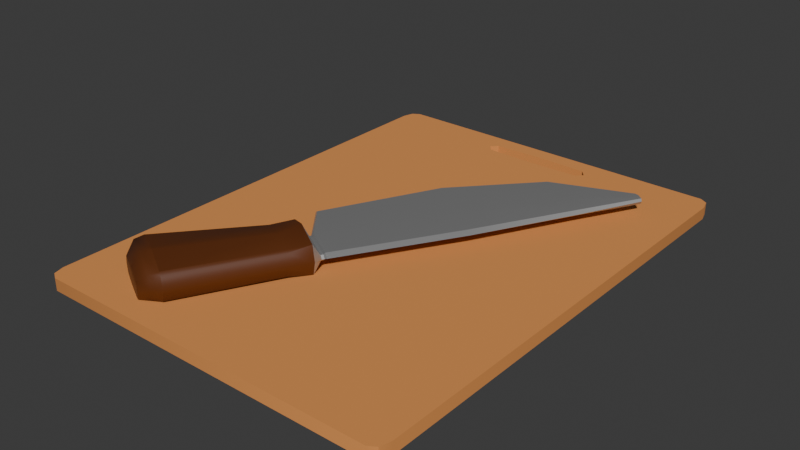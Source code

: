 # Source: cutting_board.blend  (saved by Blender 4.4.32; exported with 4.5.12 LTS)
import bpy
from mathutils import Matrix  # noqa: F401  (used for matrix-valued properties, if any)

bpy.ops.wm.read_factory_settings(use_empty=True)
scene = bpy.context.scene
scene.name = 'Scene'

# ---- collections
col_collection = bpy.data.collections.new('Collection'); scene.collection.children.link(col_collection)

# ---- materials (node trees are filled in below, after node groups)
mat_wood = bpy.data.materials.new('Wood')
mat_wood.alpha_threshold = 0.0
mat_wood.roughness = 0.5
mat_wood.line_color = (0.0, 0.0, 0.0, 1.0)
mat_brown = bpy.data.materials.new('Brown')
mat_knife = bpy.data.materials.new('Knife')

# ---- material node trees
mat_wood.use_nodes = True; mat_wood.node_tree.nodes.clear()
_N = mat_wood.node_tree.nodes; _L = mat_wood.node_tree.links
n0 = _N.new('ShaderNodeOutputMaterial'); n0.name = 'Material Output'; n0.location = (300, 300)
n1 = _N.new('ShaderNodeBsdfPrincipled'); n1.name = 'Principled BSDF'; n1.location = (10, 300)
n1.inputs[0].default_value = (0.7358, 0.2883, 0.07806, 1.0)
n1.inputs[2].default_value = 1.0
n1.inputs[3].default_value = 1.45
_L.new(n1.outputs[0], n0.inputs[0])
n0.is_active_output = True
mat_brown.use_nodes = True; mat_brown.node_tree.nodes.clear()
_N = mat_brown.node_tree.nodes; _L = mat_brown.node_tree.links
n0 = _N.new('ShaderNodeBsdfPrincipled'); n0.name = 'Principled BSDF'; n0.location = (10, 300)
n0.inputs[0].default_value = (0.111, 0.02775, 0.00385, 1.0)
n1 = _N.new('ShaderNodeOutputMaterial'); n1.name = 'Material Output'; n1.location = (300, 300)
_L.new(n0.outputs[0], n1.inputs[0])
n1.is_active_output = True
mat_knife.use_nodes = True; mat_knife.node_tree.nodes.clear()
_N = mat_knife.node_tree.nodes; _L = mat_knife.node_tree.links
n0 = _N.new('ShaderNodeBsdfPrincipled'); n0.name = 'Principled BSDF'; n0.location = (10, 300)
n0.inputs[0].default_value = (0.5889, 0.5889, 0.5889, 1.0)
n0.inputs[1].default_value = 0.8
n1 = _N.new('ShaderNodeOutputMaterial'); n1.name = 'Material Output'; n1.location = (300, 300)
_L.new(n0.outputs[0], n1.inputs[0])
n1.is_active_output = True

# ---- world
world_world = bpy.data.worlds.new('World'); scene.world = world_world
world_world.use_nodes = True; world_world.node_tree.nodes.clear()
_N = world_world.node_tree.nodes; _L = world_world.node_tree.links
n0 = _N.new('ShaderNodeOutputWorld'); n0.name = 'World Output'; n0.location = (300, 300)
n1 = _N.new('ShaderNodeBackground'); n1.name = 'Background'; n1.location = (10, 300)
n1.inputs[0].default_value = (0.05088, 0.05088, 0.05088, 1.0)
_L.new(n1.outputs[0], n0.inputs[0])
n0.is_active_output = True
world_world.color = (0.05088, 0.05088, 0.05088)
world_world.sun_shadow_jitter_overblur = 0.0

# ---- meshes
me_cube = bpy.data.meshes.new('Cube')
me_cube.from_pydata([(-0.2806, 1.228, 0.0), (-0.2806, 1.154, 0.0), (0.2806, 1.154, 0.0), (0.2806, 1.228, 0.0), (-0.3133, 1.191, 0.0), (0.0, 1.146, 0.0), (0.3133, 1.191, 0.0), (0.0, 1.236, 0.0), (-0.3133, 1.191, 0.06661), (-0.2806, 1.154, 0.06661), (0.0, 1.146, 0.06661), (0.2806, 1.154, 0.06661), (0.3133, 1.191, 0.06661), (0.2806, 1.228, 0.06661), (0.0, 1.236, 0.06661), (-0.2806, 1.228, 0.06661), (-0.9426, -1.325, 0.0), (-1.0, -1.241, 0.0), (-0.9778, -1.248, 0.0), (-0.9832, -1.3, 0.0), (1.0, -1.241, 0.0), (0.9426, -1.325, 0.0), (0.9778, -1.248, 0.0), (0.9832, -1.3, 0.0), (-1.0, 1.241, 0.0), (-0.9426, 1.325, 0.0), (-0.9429, 1.317, 0.0), (-0.9832, 1.3, 0.0), (0.9426, 1.325, 0.0), (1.0, 1.241, 0.0), (0.9429, 1.317, 0.0), (0.9832, 1.3, 0.0), (-0.9426, 1.325, 0.06661), (-1.0, 1.241, 0.06661), (-0.9429, 1.317, 0.06661), (-0.9832, 1.3, 0.06661), (-1.0, -1.241, 0.06661), (-0.9426, -1.325, 0.06661), (-0.9778, -1.248, 0.06661), (-0.9832, -1.3, 0.06661), (0.9426, -1.325, 0.06661), (1.0, -1.241, 0.06661), (0.9778, -1.248, 0.06661), (0.9832, -1.3, 0.06661), (1.0, 1.241, 0.06661), (0.9426, 1.325, 0.06661), (0.9429, 1.317, 0.06661), (0.9832, 1.3, 0.06661)], [], [(16, 21, 40, 37), (20, 29, 44, 41), (28, 25, 32, 45), (9, 8, 15, 34, 33, 36, 38), (15, 14, 13, 46, 45, 32, 34), (13, 12, 11, 42, 41, 44, 46), (11, 10, 9, 38, 37, 40, 42), (2, 5, 10, 11), (7, 3, 13, 14), (2, 22, 21, 16, 18, 1, 5), (4, 0, 15, 8), (3, 6, 12, 13), (3, 30, 29, 20, 22, 2, 6), (5, 1, 9, 10), (0, 7, 14, 15), (1, 4, 8, 9), (0, 26, 25, 28, 30, 3, 7), (6, 2, 11, 12), (1, 18, 17, 24, 26, 0, 4), (16, 19, 18), (19, 17, 18), (20, 23, 22), (23, 21, 22), (24, 27, 26), (27, 25, 26), (28, 31, 30), (31, 29, 30), (32, 35, 34), (35, 33, 34), (36, 39, 38), (39, 37, 38), (40, 43, 42), (43, 41, 42), (44, 47, 46), (47, 45, 46), (20, 41, 43, 23), (23, 43, 40, 21), (36, 17, 19, 39), (39, 19, 16, 37), (28, 45, 47, 31), (31, 47, 44, 29), (24, 33, 35, 27), (27, 35, 32, 25), (24, 17, 36, 33)])
me_cube.polygons.foreach_set('use_smooth', [True] * 44)
_k = set([(0, 4), (0, 7), (0, 15), (1, 4), (1, 5), (1, 9), (2, 5), (2, 6), (2, 11), (3, 6), (3, 7), (3, 13), (4, 8), (6, 12), (8, 9), (8, 15), (9, 10), (10, 11), (11, 12), (12, 13), (13, 14), (14, 15), (16, 19), (16, 21), (17, 19), (17, 24), (19, 39), (20, 23), (20, 29), (21, 23), (23, 43), (24, 27), (25, 27), (25, 28), (27, 35), (28, 31), (29, 31), (31, 47), (32, 35), (32, 45), (33, 35), (33, 36), (36, 39), (37, 39), (37, 40), (40, 43), (41, 43), (41, 44), (44, 47), (45, 47)])
me_cube.attributes.new('sharp_edge', 'BOOLEAN', 'EDGE').data.foreach_set('value', [ (min(e.vertices), max(e.vertices)) in _k for e in me_cube.edges])
_uv = me_cube.uv_layers.new(name='UVMap')
_uv.uv.foreach_set('vector', [0.02869, 0.0, 0.9713, 0.0, 0.9713, 0.0, 0.02869, 0.0, 1.0, 0.03138, 1.0, 0.9686, 1.0, 0.9686, 1.0, 0.03138, 0.9713, 1.0, 0.02869, 1.0, 0.02869, 1.0, 0.9713, 1.0, 0.1644, 0.1798, 0.1644, 0.5, 0.1644, 0.8202, 0.01306, 0.9857, 0.0, 0.9686, 0.0, 0.03138, 0.005082, 0.005558, 0.1644, 0.8202, 0.5, 0.8202, 0.8356, 0.8202, 0.9869, 0.9857, 0.9713, 1.0, 0.02869, 1.0, 0.01306, 0.9857, 0.8356, 0.8202, 0.8356, 0.5, 0.8356, 0.1798, 0.9949, 0.005558, 1.0, 0.03138, 1.0, 0.9686, 0.9869, 0.9857, 0.8356, 0.1798, 0.5, 0.1798, 0.1644, 0.1798, 0.005082, 0.005558, 0.02869, 0.0, 0.9713, 0.0, 0.9949, 0.005558, 0.8356, 0.1798, 0.5, 0.1798, 0.5, 0.1798, 0.8356, 0.1798, 0.5, 0.8202, 0.8356, 0.8202, 0.8356, 0.8202, 0.5, 0.8202, 0.8356, 0.1798, 0.9949, 0.005558, 0.9713, 0.0, 0.02869, 0.0, 0.005082, 0.005558, 0.1644, 0.1798, 0.5, 0.1798, 0.1644, 0.5, 0.1644, 0.8202, 0.1644, 0.8202, 0.1644, 0.5, 0.8356, 0.8202, 0.8356, 0.5, 0.8356, 0.5, 0.8356, 0.8202, 0.8356, 0.8202, 0.9869, 0.9857, 1.0, 0.9686, 1.0, 0.03138, 0.9949, 0.005558, 0.8356, 0.1798, 0.8356, 0.5, 0.5, 0.1798, 0.1644, 0.1798, 0.1644, 0.1798, 0.5, 0.1798, 0.1644, 0.8202, 0.5, 0.8202, 0.5, 0.8202, 0.1644, 0.8202, 0.1644, 0.1798, 0.1644, 0.5, 0.1644, 0.5, 0.1644, 0.1798, 0.1644, 0.8202, 0.01306, 0.9857, 0.02869, 1.0, 0.9713, 1.0, 0.9869, 0.9857, 0.8356, 0.8202, 0.5, 0.8202, 0.8356, 0.5, 0.8356, 0.1798, 0.8356, 0.1798, 0.8356, 0.5, 0.1644, 0.1798, 0.005082, 0.005558, 0.0, 0.03138, 0.0, 0.9686, 0.01306, 0.9857, 0.1644, 0.8202, 0.1644, 0.5, 0.02869, 0.0, 0.008403, 0.0, 0.005082, 0.005558, 0.008403, 0.0, 0.0, 0.0, 0.005082, 0.005558, 1.0, 0.03138, 1.0, 0.00919, 0.9949, 0.005558, 1.0, 0.00919, 1.0, 0.0, 0.9949, 0.005558, 0.0, 0.9686, 0.0, 0.9908, 0.01306, 0.9857, 0.0, 0.9908, 0.0, 1.0, 0.01306, 0.9857, 0.9713, 1.0, 0.9916, 1.0, 0.9869, 0.9857, 0.9916, 1.0, 1.0, 1.0, 0.9869, 0.9857, 0.02869, 1.0, 0.008403, 1.0, 0.01306, 0.9857, 0.008403, 1.0, 0.0, 1.0, 0.01306, 0.9857, 0.0, 0.03138, 0.0, 0.00919, 0.005082, 0.005558, 0.0, 0.00919, 0.0, 0.0, 0.005082, 0.005558, 0.9713, 0.0, 0.9916, 0.0, 0.9949, 0.005558, 0.9916, 0.0, 1.0, 0.0, 0.9949, 0.005558, 1.0, 0.9686, 1.0, 0.9908, 0.9869, 0.9857, 1.0, 0.9908, 1.0, 1.0, 0.9869, 0.9857, 1.0, 0.03138, 1.0, 0.03138, 1.0, 0.0, 1.0, 0.0, 1.0, 0.0, 1.0, 0.0, 0.9713, 0.0, 0.9713, 0.0, 0.0, 0.03138, 0.0, 0.03138, 0.0, 0.0, 0.0, 0.0, 0.0, 0.0, 0.0, 0.0, 0.02869, 0.0, 0.02869, 0.0, 0.9713, 1.0, 0.9713, 1.0, 1.0, 1.0, 1.0, 1.0, 1.0, 1.0, 1.0, 1.0, 1.0, 0.9686, 1.0, 0.9686, 0.0, 0.9686, 0.0, 0.9686, 0.0, 1.0, 0.0, 1.0, 0.0, 1.0, 0.0, 1.0, 0.02869, 1.0, 0.02869, 1.0, 0.0, 0.9686, 0.0, 0.03138, 0.0, 0.03138, 0.0, 0.9686])
me_cube.materials.append(mat_wood)
me_cube.use_mirror_vertex_groups = False
me_cube.update()
me_cube_001 = bpy.data.meshes.new('Cube.001')
me_cube_001.from_pydata([(-0.4333, -1.185, 0.08005), (-0.3999, -1.147, 0.06726), (-0.3845, -1.155, 0.07768), (-0.4333, -1.185, 0.2067), (-0.3845, -1.155, 0.209), (-0.3999, -1.147, 0.2195), (-0.7501, -1.012, 0.08005), (-0.7435, -0.9589, 0.07768), (-0.7279, -0.9675, 0.06726), (-0.7501, -1.012, 0.2067), (-0.7279, -0.9675, 0.2195), (-0.7435, -0.9589, 0.209), (-0.05833, -0.548, 0.06565), (-0.1149, -0.6585, 0.08266), (-0.1304, -0.65, 0.07302), (-0.05833, -0.548, 0.2235), (-0.1304, -0.65, 0.2137), (-0.1149, -0.6585, 0.2041), (-0.3644, -0.522, 0.07302), (-0.3796, -0.5137, 0.08266), (-0.2986, -0.4166, 0.06565), (-0.3796, -0.5137, 0.2041), (-0.3644, -0.522, 0.2137), (-0.2986, -0.4166, 0.2235), (-0.585, -1.102, 0.05663), (-0.5699, -1.054, 0.04222), (-0.5436, -1.068, 0.04222), (-0.585, -1.102, 0.2301), (-0.5436, -1.068, 0.2445), (-0.5699, -1.054, 0.2445), (-0.2023, -0.4693, 0.03645), (-0.2344, -0.5931, 0.04988), (-0.2604, -0.5789, 0.04988), (-0.2023, -0.4693, 0.2527), (-0.2604, -0.5789, 0.2368), (-0.2344, -0.5931, 0.2368), (-0.4168, -1.194, 0.1434), (-0.3649, -1.166, 0.1434), (-0.77, -1.001, 0.1434), (-0.766, -0.9466, 0.1434), (-0.3987, -0.5033, 0.1434), (-0.3186, -0.4057, 0.1446), (-0.0329, -0.5619, 0.1446), (-0.09226, -0.6709, 0.1434), (-0.2274, -0.4051, 0.1446), (-0.2155, -0.4121, 0.1296), (-0.1298, -0.4621, 0.124), (-0.04413, -0.5121, 0.1596), (-0.1298, -0.4621, 0.1651), (-0.04413, -0.5121, 0.1296), (-0.02899, -0.521, 0.1446), (-0.2155, -0.4121, 0.1596), (-0.3888, -0.1828, 0.1446), (-0.2209, -0.3931, 0.1446), (-0.2091, -0.4, 0.1296), (-0.1233, -0.4501, 0.124), (-0.03765, -0.5001, 0.1596), (-0.1233, -0.4501, 0.1651), (-0.03765, -0.5001, 0.1296), (-0.02251, -0.509, 0.1446), (-0.2091, -0.4, 0.1596), (-0.08459, 0.4225, 0.1446), (-0.3662, -0.196, 0.1296), (-0.2071, -0.3875, 0.124), (-0.04372, -0.4828, 0.1596), (-0.2071, -0.3875, 0.1651), (-0.04372, -0.4828, 0.1296), (-0.01487, -0.4997, 0.1446), (-0.3662, -0.196, 0.1596), (0.299, 0.828, 0.1446), (-0.06193, 0.4092, 0.1296), (0.156, 0.2137, 0.124), (0.3193, 0.1183, 0.1596), (0.156, 0.2137, 0.1651), (0.3193, 0.1183, 0.1296), (0.3482, 0.1015, 0.1446), (-0.06193, 0.4092, 0.1596), (0.7313, 0.986, 0.1446), (0.313, 0.8198, 0.1296), (0.5186, 0.7136, 0.124), (0.6195, 0.6547, 0.1596), (0.5186, 0.7136, 0.1651), (0.6195, 0.6547, 0.1296), (0.6373, 0.6443, 0.1446), (0.313, 0.8198, 0.1596), (0.7349, 0.9839, 0.1296), (0.761, 0.9686, 0.124), (0.7872, 0.9533, 0.1596), (0.761, 0.9686, 0.1651), (0.7872, 0.9533, 0.1296), (0.7918, 0.9507, 0.1446), (0.7349, 0.9839, 0.1596), (0.7615, 0.9683, 0.1446), (-0.4907, -1.21, 0.07394), (-0.5983, -1.152, 0.05733), (-0.4907, -1.21, 0.1637), (-0.479, -1.217, 0.1188), (-0.7153, -1.087, 0.1637), (-0.5983, -1.152, 0.1803), (-0.7153, -1.087, 0.07394), (-0.7294, -1.08, 0.1188), (-0.5995, -1.151, 0.1188)], [], [(12, 30, 46, 49), (24, 0, 93, 94), (41, 23, 51, 44), (35, 28, 5, 16), (13, 43, 37, 2), (6, 24, 94, 99), (39, 11, 21, 40), (22, 10, 29, 34), (43, 17, 4, 37), (26, 31, 14, 1), (23, 33, 48, 51), (38, 6, 99, 100), (20, 41, 44, 45), (8, 18, 32, 25), (7, 39, 40, 19), (0, 1, 2), (3, 4, 5), (6, 7, 8), (9, 10, 11), (12, 13, 14), (15, 16, 17), (18, 19, 20), (21, 22, 23), (24, 25, 26), (27, 28, 29), (30, 31, 32), (33, 34, 35), (26, 1, 0, 24), (37, 4, 3, 36), (29, 10, 9, 27), (39, 7, 6, 38), (18, 8, 7, 19), (10, 22, 21, 11), (41, 20, 19, 40), (32, 18, 20, 30), (35, 16, 15, 33), (43, 13, 12, 42), (1, 14, 13, 2), (16, 5, 4, 17), (8, 25, 24, 6), (5, 28, 27, 3), (14, 31, 30, 12), (22, 34, 33, 23), (28, 35, 34, 29), (31, 26, 25, 32), (2, 37, 36, 0), (11, 39, 38, 9), (23, 41, 40, 21), (17, 43, 42, 15), (3, 27, 98, 95), (44, 51, 60, 53), (46, 45, 54, 55), (50, 49, 58, 59), (51, 48, 57, 60), (33, 15, 47, 48), (30, 20, 45, 46), (15, 42, 50, 47), (42, 12, 49, 50), (59, 58, 66, 67), (60, 57, 65, 68), (56, 59, 67, 64), (54, 53, 52, 62), (49, 46, 55, 58), (48, 47, 56, 57), (45, 44, 53, 54), (47, 50, 59, 56), (62, 52, 61, 70), (65, 64, 72, 73), (66, 63, 71, 74), (52, 68, 76, 61), (55, 54, 62, 63), (53, 60, 68, 52), (58, 55, 63, 66), (57, 56, 64, 65), (73, 72, 80, 81), (74, 71, 79, 82), (61, 76, 84, 69), (71, 70, 78, 79), (64, 67, 75, 72), (68, 65, 73, 76), (67, 66, 74, 75), (63, 62, 70, 71), (79, 78, 85, 86), (83, 82, 89, 90), (84, 81, 88, 91), (80, 83, 90, 87), (70, 61, 69, 78), (72, 75, 83, 80), (76, 73, 81, 84), (75, 74, 82, 83), (86, 92, 90, 89), (85, 77, 92, 86), (77, 91, 88, 92), (92, 88, 87, 90), (69, 84, 91, 77), (82, 79, 86, 89), (81, 80, 87, 88), (78, 69, 77, 85), (101, 98, 97, 100), (94, 101, 100, 99), (96, 95, 98, 101), (93, 96, 101, 94), (9, 38, 100, 97), (0, 36, 96, 93), (27, 9, 97, 98), (36, 3, 95, 96)])
me_cube_001.polygons.foreach_set('use_smooth', [True] * 106)
me_cube_001.polygons.foreach_set('material_index', [1, 0, 1, 0, 0, 0, 0, 0, 0, 0, 1, 0, 1, 0, 0, 0, 0, 0, 0, 0, 0, 0, 0, 0, 0, 0, 0, 0, 0, 0, 0, 0, 0, 0, 0, 0, 0, 0, 0, 0, 0, 0, 0, 0, 0, 0, 0, 0, 0, 0, 1, 1, 1, 1, 1, 1, 1, 1, 1, 1, 1, 1, 1, 1, 1, 1, 1, 1, 1, 1, 1, 1, 1, 1, 1, 1, 1, 1, 1, 1, 1, 1, 1, 1, 1, 1, 1, 1, 1, 1, 1, 1, 1, 1, 1, 1, 1, 1, 0, 0, 0, 0, 0, 0, 0, 0])
_k = set([(0, 24), (0, 93), (1, 2), (1, 14), (1, 26), (2, 37), (4, 5), (4, 37), (5, 16), (5, 28), (6, 24), (6, 99), (7, 8), (7, 39), (8, 18), (8, 25), (9, 38), (10, 11), (10, 22), (10, 29), (11, 39), (12, 13), (12, 30), (12, 42), (12, 49), (15, 17), (15, 33), (15, 42), (15, 47), (19, 20), (20, 30), (20, 41), (21, 23), (23, 33), (23, 41), (24, 94), (25, 26), (28, 29), (44, 45), (44, 51), (44, 53), (45, 46), (45, 54), (46, 49), (47, 48), (47, 50), (47, 56), (48, 51), (49, 50), (49, 58), (50, 59), (51, 60), (52, 61), (52, 62), (52, 68), (53, 54), (53, 60), (54, 55), (55, 58), (55, 63), (56, 57), (56, 59), (56, 64), (57, 60), (57, 65), (58, 59), (58, 66), (59, 67), (61, 69), (62, 63), (62, 70), (63, 66), (64, 65), (64, 67), (64, 72), (65, 68), (66, 67), (66, 74), (67, 75), (68, 76), (69, 78), (69, 84), (70, 78), (72, 80), (74, 82), (75, 83), (76, 84), (77, 85), (77, 91), (78, 85), (80, 87), (82, 89), (83, 90), (84, 91), (85, 86), (86, 89), (87, 88), (87, 90), (88, 91), (89, 90), (93, 94), (93, 96), (94, 99), (95, 96)])
me_cube_001.attributes.new('sharp_edge', 'BOOLEAN', 'EDGE').data.foreach_set('value', [ (min(e.vertices), max(e.vertices)) in _k for e in me_cube_001.edges])
_uv = me_cube_001.uv_layers.new(name='UVMap')
_uv.uv.foreach_set('vector', [0.3861, 0.7384, 0.3875, 0.6252, 0.3875, 0.6252, 0.3861, 0.7384, 0.3393, 0.1252, 0.3827, 0.01068, 0.3827, 0.01068, 0.3393, 0.1252, 0.5, 0.5083, 0.6138, 0.5116, 0.6138, 0.5116, 0.5, 0.5083, 0.65, 0.6371, 0.85, 0.6377, 0.85, 0.7371, 0.65, 0.7377, 0.3875, 0.7751, 0.5, 0.7762, 0.5, 0.9763, 0.3875, 0.9751, 0.3827, 0.2377, 0.3393, 0.1252, 0.3393, 0.1252, 0.3827, 0.2377, 0.5, 0.2674, 0.6125, 0.2742, 0.6125, 0.4745, 0.5, 0.4698, 0.65, 0.512, 0.85, 0.5126, 0.85, 0.612, 0.65, 0.6126, 0.5, 0.7762, 0.6125, 0.7751, 0.6125, 0.9751, 0.5, 0.9763, 0.15, 0.6377, 0.35, 0.6371, 0.35, 0.7377, 0.15, 0.7371, 0.6138, 0.5116, 0.6125, 0.6252, 0.6125, 0.6252, 0.6138, 0.5116, 0.5, 0.2306, 0.3827, 0.2377, 0.3827, 0.2377, 0.5, 0.2306, 0.3862, 0.5116, 0.5, 0.5083, 0.5, 0.5083, 0.3862, 0.5116, 0.15, 0.5126, 0.35, 0.512, 0.35, 0.6126, 0.15, 0.612, 0.3875, 0.2742, 0.5, 0.2674, 0.5, 0.4698, 0.3875, 0.4745, 0.3827, 0.01068, 0.3701, 0.01131, 0.3878, -0.002089, 0.6173, 0.01068, 0.6122, -0.002089, 0.6299, 0.01131, 0.3827, 0.2377, 0.3875, 0.2424, 0.3696, 0.2305, 0.6173, 0.2377, 0.6304, 0.2305, 0.6125, 0.2424, 0.3745, 0.7437, 0.3501, 0.75, 0.35, 0.7377, 0.6197, 0.7506, 0.625, 0.7757, 0.6125, 0.7751, 0.35, 0.512, 0.3493, 0.5, 0.375, 0.5063, 0.6125, 0.4745, 0.625, 0.4792, 0.6192, 0.4998, 0.3393, 0.1252, 0.3269, 0.1251, 0.3282, 0.1092, 0.6607, 0.1252, 0.6718, 0.1092, 0.6731, 0.1251, 0.3875, 0.6252, 0.35, 0.6371, 0.35, 0.6126, 0.6125, 0.6252, 0.65, 0.6126, 0.65, 0.6371, 0.3282, 0.1092, 0.3701, 0.01131, 0.3827, 0.01068, 0.3393, 0.1252, 0.5, -0.02045, 0.6122, -0.002089, 0.6173, 0.01068, 0.5, -0.005717, 0.6749, 0.1336, 0.633, 0.2315, 0.6173, 0.2377, 0.6607, 0.1252, 0.5, 0.2674, 0.3875, 0.2742, 0.3827, 0.2377, 0.5, 0.2306, 0.35, 0.512, 0.15, 0.5126, 0.149, 0.5, 0.3493, 0.5, 0.625, 0.2802, 0.625, 0.4792, 0.6125, 0.4745, 0.6125, 0.2742, 0.5, 0.5083, 0.3862, 0.5116, 0.3875, 0.4745, 0.5, 0.4698, 0.35, 0.6126, 0.35, 0.512, 0.3862, 0.5116, 0.3875, 0.6252, 0.65, 0.6371, 0.65, 0.7377, 0.6139, 0.7384, 0.6125, 0.6252, 0.5, 0.7762, 0.3875, 0.7751, 0.3861, 0.7384, 0.5, 0.7388, 0.15, 0.7371, 0.35, 0.7377, 0.3501, 0.75, 0.1501, 0.75, 0.625, 0.7757, 0.625, 0.9759, 0.6125, 0.9751, 0.6125, 0.7751, 0.367, 0.2315, 0.3251, 0.1336, 0.3393, 0.1252, 0.3827, 0.2377, 0.6299, 0.01131, 0.6718, 0.1092, 0.6607, 0.1252, 0.6173, 0.01068, 0.35, 0.7377, 0.35, 0.6371, 0.3875, 0.6252, 0.3861, 0.7384, 0.65, 0.512, 0.65, 0.6126, 0.6125, 0.6252, 0.6138, 0.5116, 0.85, 0.6377, 0.65, 0.6371, 0.65, 0.6126, 0.85, 0.612, 0.35, 0.6371, 0.15, 0.6377, 0.15, 0.612, 0.35, 0.6126, 0.3878, -0.002089, 0.5, -0.02045, 0.5, -0.005717, 0.3827, 0.01068, 0.6125, 0.2742, 0.5, 0.2674, 0.5, 0.2306, 0.6173, 0.2377, 0.6138, 0.5116, 0.5, 0.5083, 0.5, 0.4698, 0.6125, 0.4745, 0.6125, 0.7751, 0.5, 0.7762, 0.5, 0.7388, 0.6139, 0.7384, 0.6173, 0.01068, 0.6607, 0.1252, 0.6607, 0.1252, 0.6173, 0.01068, 0.5, 0.5083, 0.6138, 0.5116, 0.6138, 0.5116, 0.5, 0.5083, 0.3875, 0.6252, 0.3862, 0.5116, 0.3862, 0.5116, 0.3875, 0.6252, 0.5, 0.7388, 0.3861, 0.7384, 0.3861, 0.7384, 0.5, 0.7388, 0.6138, 0.5116, 0.6125, 0.6252, 0.6125, 0.6252, 0.6138, 0.5116, 0.6125, 0.6252, 0.6139, 0.7384, 0.6139, 0.7384, 0.6125, 0.6252, 0.3875, 0.6252, 0.3862, 0.5116, 0.3862, 0.5116, 0.3875, 0.6252, 0.6139, 0.7384, 0.5, 0.7388, 0.5, 0.7388, 0.6139, 0.7384, 0.5, 0.7388, 0.3861, 0.7384, 0.3861, 0.7384, 0.5, 0.7388, 0.5, 0.7388, 0.3861, 0.7384, 0.3861, 0.7384, 0.5, 0.7388, 0.6138, 0.5116, 0.6125, 0.6252, 0.6125, 0.6252, 0.6138, 0.5116, 0.6139, 0.7384, 0.5, 0.7388, 0.5, 0.7388, 0.6139, 0.7384, 0.3862, 0.5116, 0.5, 0.5083, 0.5, 0.5083, 0.3862, 0.5116, 0.3861, 0.7384, 0.3875, 0.6252, 0.3875, 0.6252, 0.3861, 0.7384, 0.6125, 0.6252, 0.6139, 0.7384, 0.6139, 0.7384, 0.6125, 0.6252, 0.3862, 0.5116, 0.5, 0.5083, 0.5, 0.5083, 0.3862, 0.5116, 0.6139, 0.7384, 0.5, 0.7388, 0.5, 0.7388, 0.6139, 0.7384, 0.3862, 0.5116, 0.5, 0.5083, 0.5, 0.5083, 0.3862, 0.5116, 0.6125, 0.6252, 0.6139, 0.7384, 0.6139, 0.7384, 0.6125, 0.6252, 0.3861, 0.7384, 0.3875, 0.6252, 0.3875, 0.6252, 0.3861, 0.7384, 0.5, 0.5083, 0.6138, 0.5116, 0.6138, 0.5116, 0.5, 0.5083, 0.3875, 0.6252, 0.3862, 0.5116, 0.3862, 0.5116, 0.3875, 0.6252, 0.5, 0.5083, 0.6138, 0.5116, 0.6138, 0.5116, 0.5, 0.5083, 0.3861, 0.7384, 0.3875, 0.6252, 0.3875, 0.6252, 0.3861, 0.7384, 0.6125, 0.6252, 0.6139, 0.7384, 0.6139, 0.7384, 0.6125, 0.6252, 0.6125, 0.6252, 0.6139, 0.7384, 0.6139, 0.7384, 0.6125, 0.6252, 0.3861, 0.7384, 0.3875, 0.6252, 0.3875, 0.6252, 0.3861, 0.7384, 0.5, 0.5083, 0.6138, 0.5116, 0.6138, 0.5116, 0.5, 0.5083, 0.3875, 0.6252, 0.3862, 0.5116, 0.3862, 0.5116, 0.3875, 0.6252, 0.6139, 0.7384, 0.5, 0.7388, 0.5, 0.7388, 0.6139, 0.7384, 0.6138, 0.5116, 0.6125, 0.6252, 0.6125, 0.6252, 0.6138, 0.5116, 0.5, 0.7388, 0.3861, 0.7384, 0.3861, 0.7384, 0.5, 0.7388, 0.3875, 0.6252, 0.3862, 0.5116, 0.3862, 0.5116, 0.3875, 0.6252, 0.3875, 0.6252, 0.3862, 0.5116, 0.3862, 0.5116, 0.3875, 0.6252, 0.5, 0.7388, 0.3861, 0.7384, 0.3861, 0.7384, 0.5, 0.7388, 0.6138, 0.5116, 0.6125, 0.6252, 0.6125, 0.6252, 0.6138, 0.5116, 0.6139, 0.7384, 0.5, 0.7388, 0.5, 0.7388, 0.6139, 0.7384, 0.3862, 0.5116, 0.5, 0.5083, 0.5, 0.5083, 0.3862, 0.5116, 0.6139, 0.7384, 0.5, 0.7388, 0.5, 0.7388, 0.6139, 0.7384, 0.6138, 0.5116, 0.6125, 0.6252, 0.6125, 0.6252, 0.6138, 0.5116, 0.5, 0.7388, 0.3861, 0.7384, 0.3861, 0.7384, 0.5, 0.7388, 0.3875, 0.6252, 0.5, 0.6274, 0.5, 0.7388, 0.3861, 0.7384, 0.3862, 0.5116, 0.5, 0.5083, 0.5, 0.6274, 0.3875, 0.6252, 0.5, 0.5083, 0.6138, 0.5116, 0.6125, 0.6252, 0.5, 0.6274, 0.5, 0.6274, 0.6125, 0.6252, 0.6139, 0.7384, 0.5, 0.7388, 0.5, 0.5083, 0.6138, 0.5116, 0.6138, 0.5116, 0.5, 0.5083, 0.3861, 0.7384, 0.3875, 0.6252, 0.3875, 0.6252, 0.3861, 0.7384, 0.6125, 0.6252, 0.6139, 0.7384, 0.6139, 0.7384, 0.6125, 0.6252, 0.3862, 0.5116, 0.5, 0.5083, 0.5, 0.5083, 0.3862, 0.5116, 0.5, 0.1268, 0.6607, 0.1252, 0.6173, 0.2377, 0.5, 0.2306, 0.3393, 0.1252, 0.5, 0.1268, 0.5, 0.2306, 0.3827, 0.2377, 0.5, -0.005717, 0.6173, 0.01068, 0.6607, 0.1252, 0.5, 0.1268, 0.3827, 0.01068, 0.5, -0.005717, 0.5, 0.1268, 0.3393, 0.1252, 0.6173, 0.2377, 0.5, 0.2306, 0.5, 0.2306, 0.6173, 0.2377, 0.3827, 0.01068, 0.5, -0.005717, 0.5, -0.005717, 0.3827, 0.01068, 0.6607, 0.1252, 0.6173, 0.2377, 0.6173, 0.2377, 0.6607, 0.1252, 0.5, -0.005717, 0.6173, 0.01068, 0.6173, 0.01068, 0.5, -0.005717])
me_cube_001.materials.append(mat_brown)
me_cube_001.materials.append(mat_knife)
me_cube_001.update()

# ---- objects
ob_cuttingboard = bpy.data.objects.new('CuttingBoard', me_cube)
ob_knife = bpy.data.objects.new('Knife', me_cube_001)

# ---- transforms, parenting, visibility, modifiers, constraints
ob_cuttingboard.location = (0.0, 0.0, 0.0)
ob_cuttingboard.lock_rotations_4d = False
ob_cuttingboard.empty_display_type = 'ARROWS'
ob_cuttingboard.lineart.crease_threshold = 0.0
ob_knife.location = (0.0, 0.0, 0.0)

# ---- collection membership
col_collection.objects.link(ob_cuttingboard)
col_collection.objects.link(ob_knife)

# ---- scene / render settings (as saved in the file)
scene.frame_start = 1; scene.frame_end = 250; scene.frame_set(1)
scene.render.engine = 'BLENDER_EEVEE_NEXT'
bpy.context.view_layer.update()

# ---- added for rendering (the .blend has no active camera and no usable light): camera, sun
cam_auto = bpy.data.cameras.new('AutoCamera')
cam_auto.lens = 50.0
cam_auto.sensor_width = 36.0
cam_auto.clip_end = 1000.0
ob_auto_camera = bpy.data.objects.new('AutoCamera', cam_auto)
scene.collection.objects.link(ob_auto_camera)
ob_auto_camera.location = (3.08, -3.696, 2.59034)
ob_auto_camera.rotation_euler = (1.09748, -7.21219e-08, 0.694738)
scene.camera = ob_auto_camera
light_auto_sun = bpy.data.lights.new('AutoSun', 'SUN')
light_auto_sun.energy = 3.0
light_auto_sun.angle = 0.0523599
ob_auto_sun = bpy.data.objects.new('AutoSun', light_auto_sun)
scene.collection.objects.link(ob_auto_sun)
ob_auto_sun.rotation_euler = (0.872665, 0.174533, 0.523599)
bpy.context.view_layer.update()
